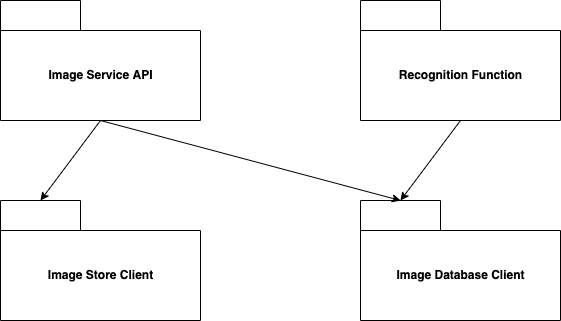

The diagram above was exported from draw.io. Its source (the exported page's mxGraphModel, read from the mxfile embedded in the PNG):
<mxGraphModel dx="1026" dy="571" grid="1" gridSize="10" guides="1" tooltips="1" connect="1" arrows="1" fold="1" page="0" pageScale="1" pageWidth="827" pageHeight="1169" math="0" shadow="0">
  <root>
    <mxCell id="0" />
    <mxCell id="1" parent="0" />
    <mxCell id="EdBNAisDFTMAQufq5wGK-6" style="rounded=0;orthogonalLoop=1;jettySize=auto;html=1;exitX=0.5;exitY=1;exitDx=0;exitDy=0;exitPerimeter=0;entryX=0;entryY=0;entryDx=40;entryDy=0;entryPerimeter=0;" parent="1" source="EdBNAisDFTMAQufq5wGK-1" target="EdBNAisDFTMAQufq5wGK-4" edge="1">
      <mxGeometry relative="1" as="geometry" />
    </mxCell>
    <mxCell id="EdBNAisDFTMAQufq5wGK-7" style="edgeStyle=none;rounded=0;orthogonalLoop=1;jettySize=auto;html=1;exitX=0.5;exitY=1;exitDx=0;exitDy=0;exitPerimeter=0;entryX=0;entryY=0;entryDx=40;entryDy=0;entryPerimeter=0;" parent="1" source="EdBNAisDFTMAQufq5wGK-1" target="EdBNAisDFTMAQufq5wGK-5" edge="1">
      <mxGeometry relative="1" as="geometry" />
    </mxCell>
    <mxCell id="EdBNAisDFTMAQufq5wGK-1" value="Image Service API" style="shape=folder;fontStyle=1;tabWidth=80;tabHeight=30;tabPosition=left;html=1;boundedLbl=1;fillColor=none;" parent="1" vertex="1">
      <mxGeometry x="-120" y="40" width="200" height="120" as="geometry" />
    </mxCell>
    <mxCell id="EdBNAisDFTMAQufq5wGK-9" style="edgeStyle=none;rounded=0;orthogonalLoop=1;jettySize=auto;html=1;exitX=0.5;exitY=1;exitDx=0;exitDy=0;exitPerimeter=0;entryX=0;entryY=0;entryDx=40;entryDy=0;entryPerimeter=0;" parent="1" source="EdBNAisDFTMAQufq5wGK-2" target="EdBNAisDFTMAQufq5wGK-4" edge="1">
      <mxGeometry relative="1" as="geometry" />
    </mxCell>
    <mxCell id="EdBNAisDFTMAQufq5wGK-2" value="Recognition Function" style="shape=folder;fontStyle=1;tabWidth=80;tabHeight=30;tabPosition=left;html=1;boundedLbl=1;fillColor=none;" parent="1" vertex="1">
      <mxGeometry x="240" y="40" width="200" height="120" as="geometry" />
    </mxCell>
    <mxCell id="EdBNAisDFTMAQufq5wGK-4" value="Image Database Client" style="shape=folder;fontStyle=1;tabWidth=80;tabHeight=30;tabPosition=left;html=1;boundedLbl=1;fillColor=none;" parent="1" vertex="1">
      <mxGeometry x="240" y="240" width="200" height="120" as="geometry" />
    </mxCell>
    <mxCell id="EdBNAisDFTMAQufq5wGK-5" value="Image Store Client" style="shape=folder;fontStyle=1;tabWidth=80;tabHeight=30;tabPosition=left;html=1;boundedLbl=1;fillColor=none;" parent="1" vertex="1">
      <mxGeometry x="-120" y="240" width="200" height="120" as="geometry" />
    </mxCell>
  </root>
</mxGraphModel>